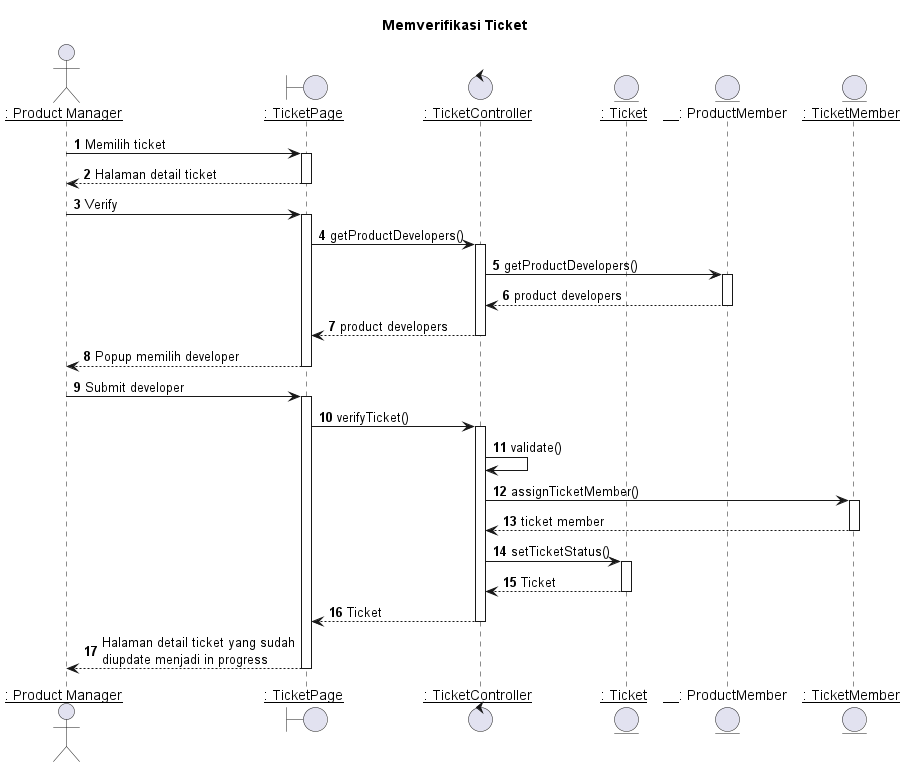

The diagram above was rendered by PlantUML. Its source (embedded in the PNG):
@startuml Memverifikasi Ticket

title "Memverifikasi Ticket"

actor IPM as "__: Product Manager__"
boundary TicketPage as "__: TicketPage__"
control TicketController as "__: TicketController__"
entity Ticket as "__: Ticket__"
entity ProductMember as "__: ProductMember"
entity TicketMember as "__: TicketMember__"

autonumber 1
'list
IPM -> TicketPage: Memilih ticket
activate TicketPage

TicketPage --> IPM: Halaman detail ticket
deactivate TicketPage

'Pilih member
IPM -> TicketPage: Verify
activate TicketPage

TicketPage -> TicketController: getProductDevelopers()
activate TicketController

TicketController -> ProductMember: getProductDevelopers()
activate ProductMember

ProductMember --> TicketController: product developers
deactivate ProductMember

TicketController --> TicketPage: product developers
deactivate TicketController


TicketPage --> IPM: Popup memilih developer
deactivate TicketPage

IPM -> TicketPage: Submit developer
activate TicketPage

TicketPage -> TicketController: verifyTicket()
activate TicketController

TicketController -> TicketController: validate()

TicketController -> TicketMember: assignTicketMember()
activate TicketMember

TicketMember --> TicketController: ticket member
deactivate TicketMember

TicketController -> Ticket: setTicketStatus()
activate Ticket

Ticket --> TicketController : Ticket
deactivate Ticket

TicketController --> TicketPage : Ticket
deactivate TicketController

TicketPage --> IPM : Halaman detail ticket yang sudah\ndiupdate menjadi in progress
deactivate TicketPage


@enduml